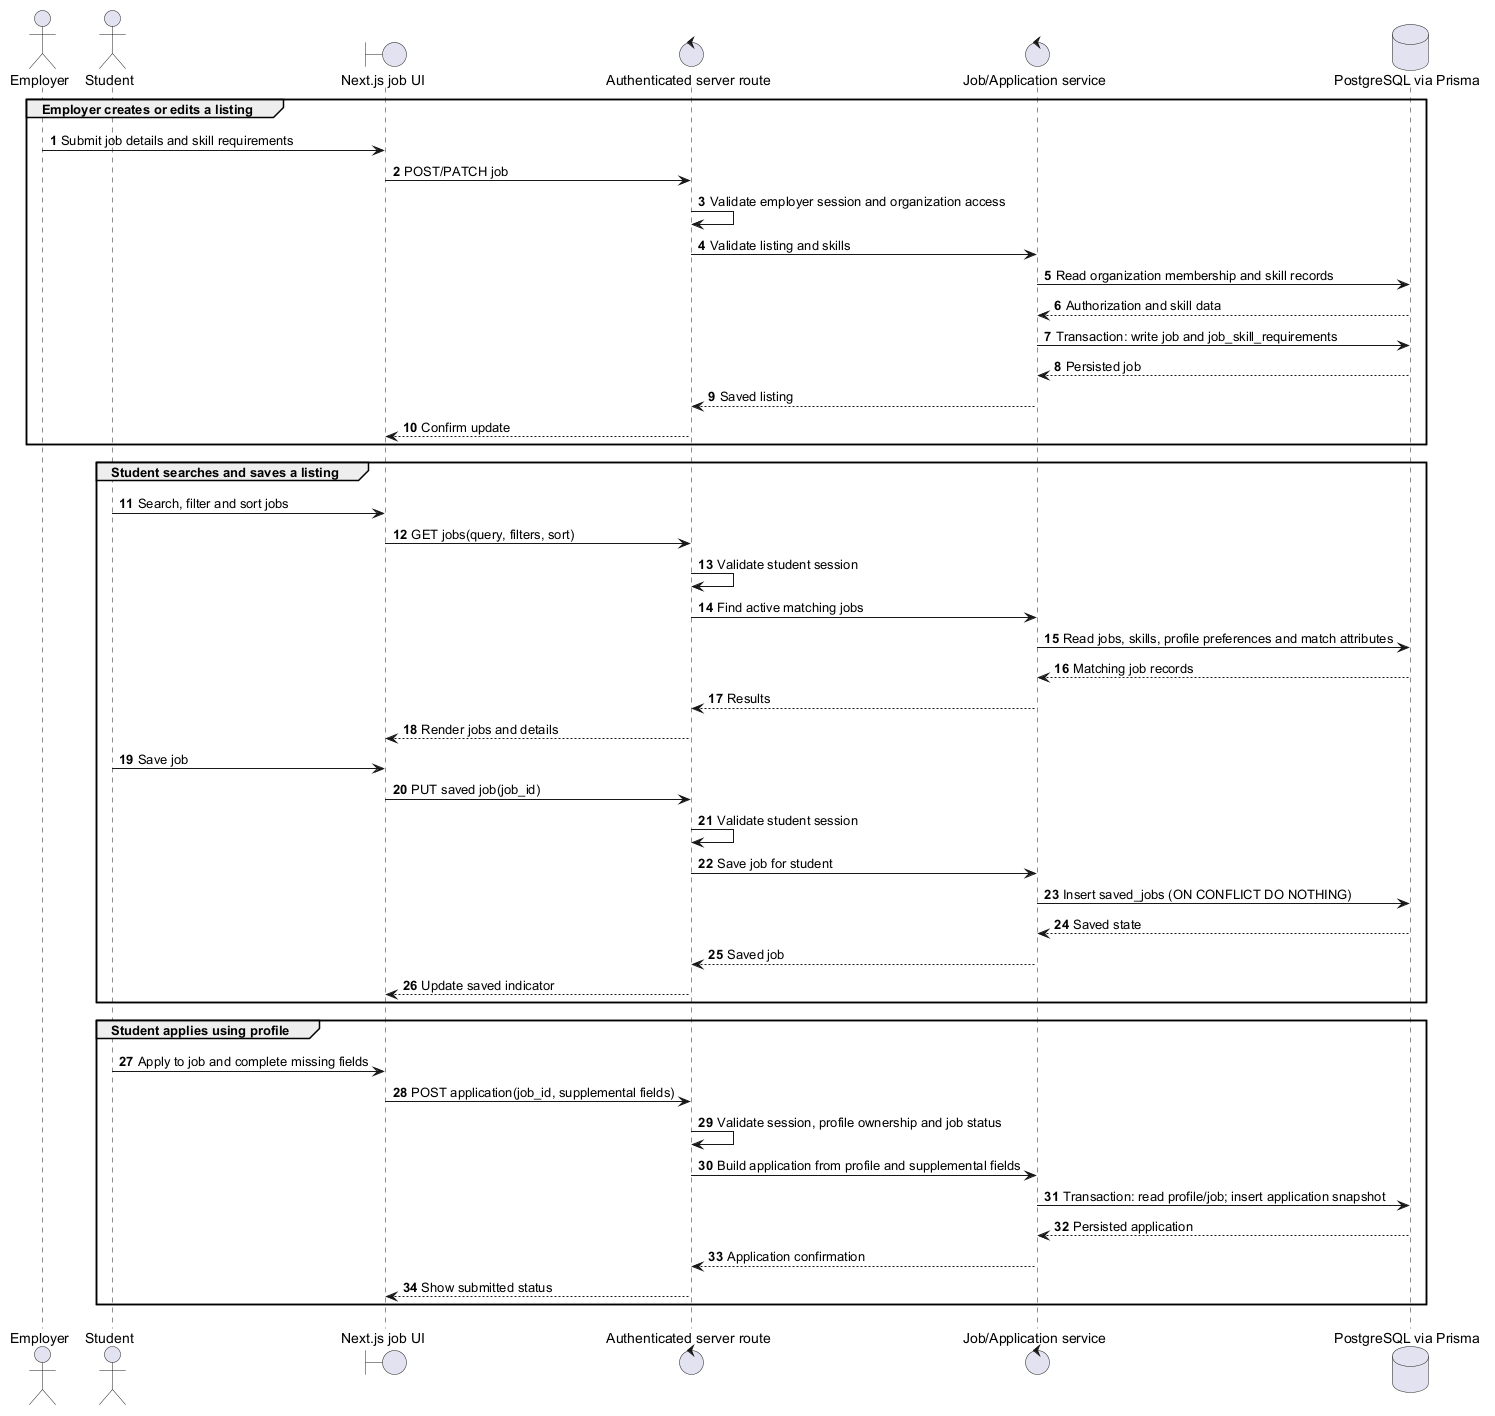

The diagram above was rendered by PlantUML. Its source (embedded in the PNG):
@startuml CollegePlanetJobsApplication
autonumber
actor Employer
actor Student
boundary "Next.js job UI" as UI
control "Authenticated server route" as Route
control "Job/Application service" as Service
database "PostgreSQL via Prisma" as DB

group Employer creates or edits a listing
  Employer -> UI: Submit job details and skill requirements
  UI -> Route: POST/PATCH job
  Route -> Route: Validate employer session and organization access
  Route -> Service: Validate listing and skills
  Service -> DB: Read organization membership and skill records
  DB --> Service: Authorization and skill data
  Service -> DB: Transaction: write job and job_skill_requirements
  DB --> Service: Persisted job
  Service --> Route: Saved listing
  Route --> UI: Confirm update
end

group Student searches and saves a listing
  Student -> UI: Search, filter and sort jobs
  UI -> Route: GET jobs(query, filters, sort)
  Route -> Route: Validate student session
  Route -> Service: Find active matching jobs
  Service -> DB: Read jobs, skills, profile preferences and match attributes
  DB --> Service: Matching job records
  Service --> Route: Results
  Route --> UI: Render jobs and details

  Student -> UI: Save job
  UI -> Route: PUT saved job(job_id)
  Route -> Route: Validate student session
  Route -> Service: Save job for student
  Service -> DB: Insert saved_jobs (ON CONFLICT DO NOTHING)
  DB --> Service: Saved state
  Service --> Route: Saved job
  Route --> UI: Update saved indicator
end

group Student applies using profile
  Student -> UI: Apply to job and complete missing fields
  UI -> Route: POST application(job_id, supplemental fields)
  Route -> Route: Validate session, profile ownership and job status
  Route -> Service: Build application from profile and supplemental fields
  Service -> DB: Transaction: read profile/job; insert application snapshot
  DB --> Service: Persisted application
  Service --> Route: Application confirmation
  Route --> UI: Show submitted status
end
@enduml